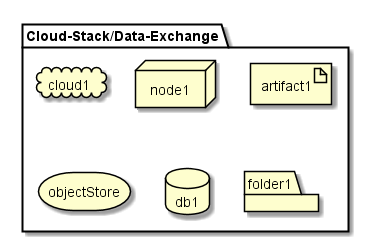

The diagram above was rendered by PlantUML. Its source (embedded in the PNG):
@startuml

package  "Cloud-Stack/Data-Exchange" {
  cloud cloud1
  node node1
  artifact artifact1
  storage objectStore
  database db1
  folder folder1
}

@enduml